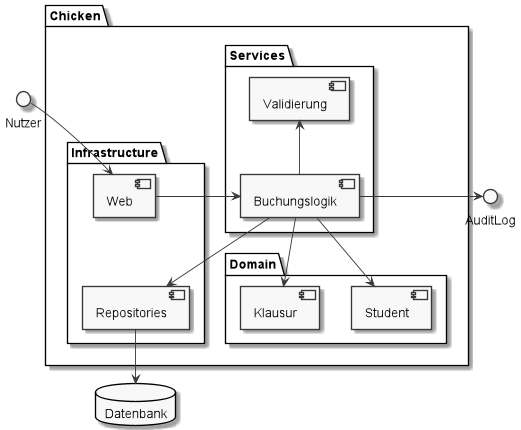

The diagram above was rendered by PlantUML. Its source (embedded in the PNG):
@startuml

skinparam monochrome true
skinparam node rectangle

package "Chicken" {
    package "Infrastructure" {
      [Web]
      [Repositories]
    }
    package "Services" {
      [Buchungslogik]
      [Validierung]
    }
    package "Domain" {
      [Student]
      [Klausur]
    }
}
database Datenbank
interface Nutzer
interface AuditLog

Nutzer --> [Web]
[Web] -r-> [Buchungslogik]
[Buchungslogik] -u-> [Validierung]
[Buchungslogik] -r-> AuditLog
[Buchungslogik] --> [Student]
[Buchungslogik] --> [Klausur]
[Buchungslogik] --> [Repositories]
[Repositories] --> Datenbank

Nutzer -[hidden]r-> [Web]
[Web] -[hidden]d-> [Repositories]

@enduml